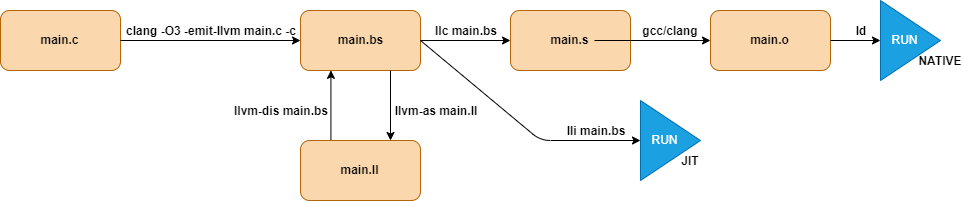

The diagram above was exported from draw.io. Its source (the exported page's mxGraphModel, read from the mxfile embedded in the PNG):
<mxGraphModel dx="2861" dy="803" grid="1" gridSize="10" guides="1" tooltips="1" connect="1" arrows="1" fold="1" page="1" pageScale="1" pageWidth="850" pageHeight="1100" math="0" shadow="0">
  <root>
    <mxCell id="0" />
    <mxCell id="1" parent="0" />
    <mxCell id="GvuLXJw9ur25KYCwDoUa-1" value="main.c" style="rounded=1;whiteSpace=wrap;html=1;fillColor=#fad7ac;strokeColor=#b46504;fontStyle=1" vertex="1" parent="1">
      <mxGeometry x="-120" y="130" width="120" height="60" as="geometry" />
    </mxCell>
    <mxCell id="GvuLXJw9ur25KYCwDoUa-2" value="main.bs" style="rounded=1;whiteSpace=wrap;html=1;fillColor=#fad7ac;strokeColor=#b46504;fontStyle=1" vertex="1" parent="1">
      <mxGeometry x="180" y="130" width="120" height="60" as="geometry" />
    </mxCell>
    <mxCell id="GvuLXJw9ur25KYCwDoUa-3" value="main.s" style="rounded=1;whiteSpace=wrap;html=1;fillColor=#fad7ac;strokeColor=#b46504;fontStyle=1" vertex="1" parent="1">
      <mxGeometry x="390" y="130" width="120" height="60" as="geometry" />
    </mxCell>
    <mxCell id="GvuLXJw9ur25KYCwDoUa-4" value="main.o" style="rounded=1;whiteSpace=wrap;html=1;fillColor=#fad7ac;strokeColor=#b46504;fontStyle=1" vertex="1" parent="1">
      <mxGeometry x="590" y="130" width="120" height="60" as="geometry" />
    </mxCell>
    <mxCell id="GvuLXJw9ur25KYCwDoUa-6" value="RUN&amp;nbsp; &amp;nbsp;" style="triangle;whiteSpace=wrap;html=1;strokeColor=#006EAF;fillColor=#1ba1e2;fontColor=#ffffff;" vertex="1" parent="1">
      <mxGeometry x="760" y="120" width="60" height="80" as="geometry" />
    </mxCell>
    <mxCell id="GvuLXJw9ur25KYCwDoUa-11" value="" style="edgeStyle=orthogonalEdgeStyle;rounded=0;orthogonalLoop=1;jettySize=auto;html=1;" edge="1" parent="1" source="GvuLXJw9ur25KYCwDoUa-9">
      <mxGeometry relative="1" as="geometry">
        <mxPoint x="210" y="190" as="targetPoint" />
        <Array as="points">
          <mxPoint x="210" y="190" />
        </Array>
      </mxGeometry>
    </mxCell>
    <mxCell id="GvuLXJw9ur25KYCwDoUa-9" value="main.ll" style="rounded=1;whiteSpace=wrap;html=1;fillColor=#fad7ac;strokeColor=#b46504;fontStyle=1" vertex="1" parent="1">
      <mxGeometry x="180" y="260" width="120" height="60" as="geometry" />
    </mxCell>
    <mxCell id="GvuLXJw9ur25KYCwDoUa-15" value="" style="endArrow=classic;html=1;entryX=0.75;entryY=0;entryDx=0;entryDy=0;exitX=0.75;exitY=1;exitDx=0;exitDy=0;" edge="1" parent="1" source="GvuLXJw9ur25KYCwDoUa-2" target="GvuLXJw9ur25KYCwDoUa-9">
      <mxGeometry width="50" height="50" relative="1" as="geometry">
        <mxPoint x="270" y="200" as="sourcePoint" />
        <mxPoint x="280" y="280" as="targetPoint" />
      </mxGeometry>
    </mxCell>
    <mxCell id="GvuLXJw9ur25KYCwDoUa-16" value="" style="endArrow=classic;html=1;exitX=1;exitY=0.5;exitDx=0;exitDy=0;entryX=0;entryY=0.5;entryDx=0;entryDy=0;" edge="1" parent="1" source="GvuLXJw9ur25KYCwDoUa-1" target="GvuLXJw9ur25KYCwDoUa-2">
      <mxGeometry width="50" height="50" relative="1" as="geometry">
        <mxPoint x="20" y="420" as="sourcePoint" />
        <mxPoint x="70" y="370" as="targetPoint" />
      </mxGeometry>
    </mxCell>
    <mxCell id="GvuLXJw9ur25KYCwDoUa-17" value="" style="endArrow=classic;html=1;exitX=1;exitY=0.5;exitDx=0;exitDy=0;entryX=0;entryY=0.5;entryDx=0;entryDy=0;" edge="1" parent="1" source="GvuLXJw9ur25KYCwDoUa-2" target="GvuLXJw9ur25KYCwDoUa-3">
      <mxGeometry width="50" height="50" relative="1" as="geometry">
        <mxPoint x="300" y="180" as="sourcePoint" />
        <mxPoint x="350" y="130" as="targetPoint" />
      </mxGeometry>
    </mxCell>
    <mxCell id="GvuLXJw9ur25KYCwDoUa-18" value="" style="endArrow=classic;html=1;entryX=0;entryY=0.5;entryDx=0;entryDy=0;" edge="1" parent="1" target="GvuLXJw9ur25KYCwDoUa-4">
      <mxGeometry width="50" height="50" relative="1" as="geometry">
        <mxPoint x="474" y="160" as="sourcePoint" />
        <mxPoint x="520" y="140" as="targetPoint" />
      </mxGeometry>
    </mxCell>
    <mxCell id="GvuLXJw9ur25KYCwDoUa-20" value="" style="endArrow=classic;html=1;exitX=1;exitY=0.5;exitDx=0;exitDy=0;entryX=0;entryY=0.5;entryDx=0;entryDy=0;" edge="1" parent="1" source="GvuLXJw9ur25KYCwDoUa-4" target="GvuLXJw9ur25KYCwDoUa-6">
      <mxGeometry width="50" height="50" relative="1" as="geometry">
        <mxPoint x="550" y="310" as="sourcePoint" />
        <mxPoint x="600" y="260" as="targetPoint" />
      </mxGeometry>
    </mxCell>
    <mxCell id="GvuLXJw9ur25KYCwDoUa-22" value="" style="endArrow=classic;html=1;exitX=1;exitY=0.5;exitDx=0;exitDy=0;entryX=0;entryY=0.5;entryDx=0;entryDy=0;" edge="1" parent="1" source="GvuLXJw9ur25KYCwDoUa-2" target="GvuLXJw9ur25KYCwDoUa-23">
      <mxGeometry width="50" height="50" relative="1" as="geometry">
        <mxPoint x="370" y="300" as="sourcePoint" />
        <mxPoint x="480" y="280" as="targetPoint" />
        <Array as="points">
          <mxPoint x="420" y="260" />
        </Array>
      </mxGeometry>
    </mxCell>
    <mxCell id="GvuLXJw9ur25KYCwDoUa-23" value="RUN&amp;nbsp; &amp;nbsp;" style="triangle;whiteSpace=wrap;html=1;fillColor=#1ba1e2;strokeColor=#006EAF;fontColor=#ffffff;" vertex="1" parent="1">
      <mxGeometry x="520" y="220" width="60" height="80" as="geometry" />
    </mxCell>
    <mxCell id="GvuLXJw9ur25KYCwDoUa-24" value="llvm-dis main.bs" style="text;html=1;strokeColor=none;fillColor=none;align=center;verticalAlign=middle;whiteSpace=wrap;rounded=0;fontStyle=1" vertex="1" parent="1">
      <mxGeometry x="110" y="220" width="100" height="20" as="geometry" />
    </mxCell>
    <mxCell id="GvuLXJw9ur25KYCwDoUa-25" value="llvm-as main.ll" style="text;html=1;strokeColor=none;fillColor=none;align=center;verticalAlign=middle;whiteSpace=wrap;rounded=0;fontStyle=1" vertex="1" parent="1">
      <mxGeometry x="270" y="220" width="90" height="20" as="geometry" />
    </mxCell>
    <mxCell id="GvuLXJw9ur25KYCwDoUa-26" value="clang -O3 -emit-llvm main.c -c" style="text;html=1;strokeColor=none;fillColor=none;align=center;verticalAlign=middle;whiteSpace=wrap;rounded=0;strokeWidth=1;fontSize=12;fontStyle=1" vertex="1" parent="1">
      <mxGeometry y="140" width="180" height="20" as="geometry" />
    </mxCell>
    <mxCell id="GvuLXJw9ur25KYCwDoUa-27" value="llc main.bs" style="text;html=1;strokeColor=none;fillColor=none;align=center;verticalAlign=middle;whiteSpace=wrap;rounded=0;fontStyle=1" vertex="1" parent="1">
      <mxGeometry x="310" y="140" width="70" height="20" as="geometry" />
    </mxCell>
    <mxCell id="GvuLXJw9ur25KYCwDoUa-28" value="gcc/clang" style="text;html=1;strokeColor=none;fillColor=none;align=center;verticalAlign=middle;whiteSpace=wrap;rounded=0;fontStyle=1" vertex="1" parent="1">
      <mxGeometry x="530" y="140" width="40" height="20" as="geometry" />
    </mxCell>
    <mxCell id="GvuLXJw9ur25KYCwDoUa-29" value="ld" style="text;html=1;strokeColor=none;fillColor=none;align=center;verticalAlign=middle;whiteSpace=wrap;rounded=0;fontStyle=1" vertex="1" parent="1">
      <mxGeometry x="720" y="140" width="40" height="20" as="geometry" />
    </mxCell>
    <mxCell id="GvuLXJw9ur25KYCwDoUa-31" value="lli main.bs" style="text;html=1;strokeColor=none;fillColor=none;align=center;verticalAlign=middle;whiteSpace=wrap;rounded=0;fontStyle=1" vertex="1" parent="1">
      <mxGeometry x="440" y="240" width="70" height="20" as="geometry" />
    </mxCell>
    <mxCell id="GvuLXJw9ur25KYCwDoUa-34" value="&lt;b&gt;JIT&lt;/b&gt;" style="text;html=1;strokeColor=none;fillColor=none;align=center;verticalAlign=middle;whiteSpace=wrap;rounded=0;fontSize=12;" vertex="1" parent="1">
      <mxGeometry x="550" y="270" width="40" height="20" as="geometry" />
    </mxCell>
    <mxCell id="GvuLXJw9ur25KYCwDoUa-35" value="&lt;b&gt;NATIVE&lt;/b&gt;" style="text;html=1;strokeColor=none;fillColor=none;align=center;verticalAlign=middle;whiteSpace=wrap;rounded=0;fontSize=12;" vertex="1" parent="1">
      <mxGeometry x="800" y="170" width="40" height="20" as="geometry" />
    </mxCell>
  </root>
</mxGraphModel>